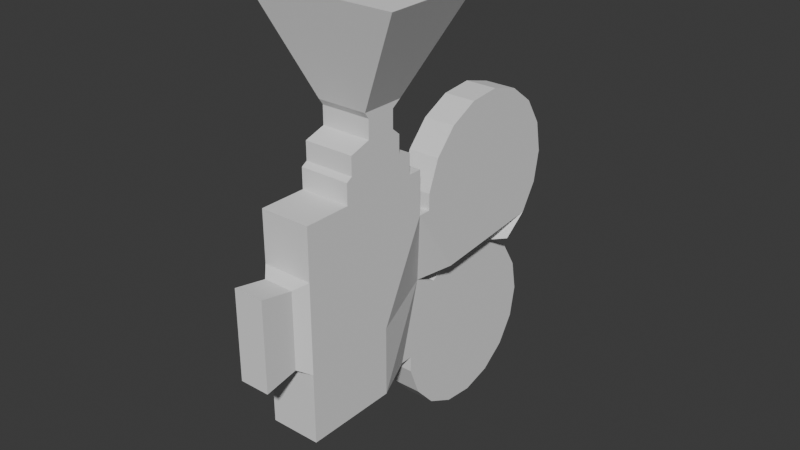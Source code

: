 # Source: SM_Camera.blend  (saved by Blender 5.2.44; exported with 4.5.12 LTS)
import bpy
from mathutils import Matrix  # noqa: F401  (used for matrix-valued properties, if any)

bpy.ops.wm.read_factory_settings(use_empty=True)
scene = bpy.context.scene
scene.name = 'Scene'

# ---- collections
col_collection = bpy.data.collections.new('Collection'); scene.collection.children.link(col_collection)

# ---- world
world_world = bpy.data.worlds.new('World'); scene.world = world_world
world_world.use_nodes = True; world_world.node_tree.nodes.clear()
_N = world_world.node_tree.nodes; _L = world_world.node_tree.links
n0 = _N.new('ShaderNodeOutputWorld'); n0.name = 'World Output'; n0.location = (200, 100)
n1 = _N.new('ShaderNodeBackground'); n1.name = 'Background'; n1.location = (-200, 100)
n1.inputs[0].default_value = (0.05088, 0.05088, 0.05088, 1.0)
_L.new(n1.outputs[0], n0.inputs[0])
n0.is_active_output = True
world_world.color = (0.05088, 0.05088, 0.05088)
world_world.sun_shadow_jitter_overblur = 0.0

# ---- meshes
me_plane_001 = bpy.data.meshes.new('Plane.001')
me_plane_001.from_pydata([(-0.08034, 0.4271, -0.3033), (-0.08034, 0.6413, -0.9738), (-0.08034, 1.069, -0.5055), (-0.08034, 0.5254, -0.3501), (-0.08034, 1.0, -0.8721), (-0.08034, 0.8412, -0.3033), (-0.08034, 0.4372, -0.8193), (-0.08034, 0.8962, -0.9505), (-0.08034, 1.093, -0.6335), (-0.08034, 1.001, -0.3947), (-0.08034, 0.5248, -0.9156), (-0.08034, 0.3904, -0.6321), (-0.08034, 0.6096, -0.3033), (-0.08034, 0.3903, -0.6978), (-0.08034, 0.8969, -0.3162), (-0.08034, 1.069, -0.7615), (-0.08034, 0.7709, -0.986), (-5.226e-09, -0.2226, -0.634), (-5.226e-09, -0.2226, 0.2042), (-0.08034, 0.3379, -0.6332), (-5.226e-09, 0.3379, 0.2042), (-5.226e-09, -0.2226, -0.3546), (-5.226e-09, -0.2226, 0.0008143), (-5.226e-09, 0.3379, 0.02584), (-5.226e-09, 0.1511, -0.634), (-5.226e-09, -0.03575, -0.634), (-5.226e-09, -0.03575, 0.2042), (4.441e-10, 0.2808, 0.2042), (-5.226e-09, -0.03575, -0.3546), (-5.226e-09, 0.1511, -0.3546), (-5.226e-09, -0.03575, 0.0008143), (-5.226e-09, 0.1511, 0.0008143), (-5.226e-09, -0.03575, 0.2855), (4.441e-10, 0.2808, 0.2855), (-5.228e-09, -0.01229, 0.2999), (-9.855e-10, 0.2246, 0.2999), (-5.228e-09, -0.01229, 0.3724), (-9.854e-10, 0.2246, 0.3724), (-6.587e-09, 0.07267, 0.3994), (-4.438e-09, 0.1927, 0.3994), (-4.438e-09, 0.1927, 0.4722), (-6.587e-09, 0.07267, 0.4722), (0.2057, 0.3522, 0.89), (0.2057, -0.05266, 0.8852), (-2.849e-09, 0.229, 0.4965), (-7.324e-09, 0.05582, 0.4965), (6.05e-08, 0.6413, 0.3673), (-7.12e-09, 1.069, -0.101), (-3.434e-08, 0.5254, -0.2564), (4.768e-08, 1.0, 0.2656), (3.578e-08, 0.4372, 0.2128), (5.876e-08, 0.8962, 0.344), (1.235e-08, 1.093, 0.02702), (-2.43e-08, 1.001, -0.2118), (5.092e-08, 0.5248, 0.3091), (-2.49e-09, 0.3904, 0.02554), (1.714e-08, 0.3903, 0.0913), (-3.687e-08, 0.8969, -0.2904), (3.147e-08, 1.069, 0.155), (6.324e-08, 0.7709, 0.3794), (-0.1285, 0.6096, -0.3033), (-0.1998, 0.5254, -0.3501), (-0.1998, 0.8962, -0.9505), (-0.1998, 1.0, -0.8721), (-0.1998, 1.093, -0.6335), (-0.1998, 1.069, -0.5055), (-0.1998, 0.5248, -0.9156), (-0.1998, 0.6413, -0.9738), (-0.1998, 0.8969, -0.3162), (-0.1285, 0.8412, -0.3033), (-0.1998, 0.3903, -0.6978), (-0.1998, 0.4372, -0.8193), (-0.1998, 0.7709, -0.986), (-0.1998, 1.069, -0.7615), (-0.1998, 1.001, -0.3947), (-0.1285, 0.4271, -0.3033), (-0.1998, 0.3904, -0.6321), (-0.1998, -0.03575, -0.634), (-0.1998, -0.2226, -0.634), (-0.1998, -0.2226, 0.0008143), (-0.1998, -0.2226, 0.2042), (-0.1998, 0.2808, 0.2042), (-0.1998, 0.3379, 0.2042), (-0.1998, -0.2226, -0.3546), (-0.1285, 0.3379, 0.02584), (-0.1998, 0.1511, 0.0008143), (-0.1998, 0.3379, -0.6332), (-0.1998, 0.1511, -0.634), (-0.1998, -0.03575, 0.2042), (-0.1998, -0.03575, -0.3546), (-0.1998, 0.1511, -0.3546), (-0.1998, -0.03575, 0.0008143), (-0.1998, -0.03575, 0.2855), (-0.1998, 0.2808, 0.2855), (-0.1998, -0.01229, 0.2999), (-0.1998, 0.2246, 0.2999), (-0.1998, -0.01229, 0.3724), (-0.1998, 0.2246, 0.3724), (-0.1998, 0.07267, 0.3994), (-0.1998, 0.1927, 0.3994), (-0.1998, 0.07267, 0.4722), (-0.1998, 0.1927, 0.4722), (-0.4056, -0.05266, 0.8852), (-0.4056, 0.3522, 0.89), (-0.1998, 0.229, 0.4965), (-0.1998, 0.05582, 0.4965), (-0.1285, 0.8962, 0.344), (-0.1285, 1.0, 0.2656), (-0.1285, 1.093, 0.02702), (-0.1285, 1.069, -0.101), (-0.1285, 0.5248, 0.3091), (-0.1285, 0.6413, 0.3673), (-0.1285, 0.3903, 0.0913), (-0.1285, 0.4372, 0.2128), (-0.1285, 0.7709, 0.3794), (-0.1285, 1.069, 0.155), (-0.1285, 1.001, -0.2118), (-0.1285, 0.5254, -0.2564), (-0.1285, 0.3904, 0.02554), (-0.1285, 0.8969, -0.2904), (-0.03952, -0.2649, -0.3291), (-0.03952, -0.2649, -0.02471), (-0.1603, -0.2649, -0.3291), (-0.1603, -0.2649, -0.02471), (-0.03952, -0.3959, -0.3546), (-0.03952, -0.3959, 0.0008143), (-0.1603, -0.3959, -0.3546), (-0.1603, -0.3959, 0.0008143)], [], [(0, 19, 11, 13, 6, 10, 1, 16, 7, 4, 15, 8, 2, 9, 14, 5, 12, 3), (31, 23, 20, 27), (24, 19, 0, 29), (29, 0, 23, 31), (21, 28, 30, 22), (28, 29, 31, 30), (17, 25, 28, 21), (25, 24, 29, 28), (22, 30, 26, 18), (30, 31, 27, 26), (27, 33, 32, 26), (33, 35, 34, 32), (35, 37, 36, 34), (37, 39, 38, 36), (39, 40, 41, 38), (44, 42, 43, 45), (40, 44, 45, 41), (0, 48, 12, 5, 57, 53, 47, 52, 58, 49, 51, 59, 46, 54, 50, 56, 55, 23), (75, 61, 60, 69, 68, 74, 65, 64, 73, 63, 62, 72, 67, 66, 71, 70, 76, 86), (85, 81, 82, 84), (87, 90, 75, 86), (90, 85, 84, 75), (83, 79, 91, 89), (89, 91, 85, 90), (78, 83, 89, 77), (77, 89, 90, 87), (79, 80, 88, 91), (91, 88, 81, 85), (81, 88, 92, 93), (93, 92, 94, 95), (95, 94, 96, 97), (97, 96, 98, 99), (99, 98, 100, 101), (104, 105, 102, 103), (101, 100, 105, 104), (75, 84, 118, 112, 113, 110, 111, 114, 106, 107, 115, 108, 109, 116, 119, 69, 60, 117), (12, 48, 117, 60), (22, 18, 80, 79), (55, 56, 112, 118), (35, 33, 93, 95), (27, 20, 82, 81), (53, 57, 119, 116), (32, 34, 94, 92), (17, 21, 83, 78), (49, 58, 115, 107), (46, 59, 114, 111), (37, 35, 95, 97), (20, 23, 84, 82), (23, 55, 118, 84), (34, 36, 96, 94), (57, 5, 69, 119), (39, 37, 97, 99), (19, 86, 76, 11), (36, 38, 98, 96), (79, 83, 122, 123), (19, 24, 87, 86), (12, 60, 61, 3), (40, 39, 99, 101), (24, 25, 77, 87), (7, 62, 63, 4), (48, 0, 75, 117), (38, 41, 100, 98), (18, 26, 88, 80), (8, 64, 65, 2), (43, 42, 103, 102), (10, 66, 67, 1), (44, 40, 101, 104), (14, 68, 69, 5), (45, 43, 102, 105), (13, 70, 71, 6), (42, 44, 104, 103), (16, 72, 62, 7), (41, 45, 105, 100), (15, 73, 64, 8), (2, 65, 74, 9), (51, 49, 107, 106), (6, 71, 66, 10), (52, 47, 109, 108), (3, 61, 75, 0), (54, 46, 111, 110), (56, 50, 113, 112), (11, 76, 70, 13), (59, 51, 106, 114), (9, 74, 68, 14), (58, 52, 108, 115), (4, 63, 73, 15), (47, 53, 116, 109), (33, 27, 81, 93), (1, 67, 72, 16), (50, 54, 110, 113), (26, 32, 92, 88), (25, 17, 78, 77), (120, 121, 125, 124), (21, 22, 121, 120), (22, 79, 123, 121), (83, 21, 120, 122), (125, 127, 126, 124), (122, 120, 124, 126), (123, 122, 126, 127), (121, 123, 127, 125)])
_uv = me_plane_001.uv_layers.new(name='UVMap')
_uv.uv.foreach_set('vector', [0.6667, 1.0, 0.6667, 1.0, 0.6667, 1.0, 0.6667, 1.0, 0.6667, 1.0, 0.6667, 1.0, 0.6667, 1.0, 0.625, 1.0, 0.5833, 1.0, 0.5, 1.0, 0.4583, 1.0, 0.4167, 1.0, 0.3333, 1.0, 0.3333, 1.0, 0.3333, 1.0, 0.3333, 1.0, 0.3333, 1.0, 0.3333, 1.0, 0.6667, 0.6667, 0.6667, 1.0, 1.0, 1.0, 1.0, 0.6667, 0.0, 0.6667, 0.0, 1.0, 0.3333, 1.0, 0.3333, 0.6667, 0.3333, 0.6667, 0.3333, 1.0, 0.6667, 1.0, 0.6667, 0.6667, 0.3333, 0.0, 0.3333, 0.3333, 0.6667, 0.3333, 0.6667, 0.0, 0.3333, 0.3333, 0.3333, 0.6667, 0.6667, 0.6667, 0.6667, 0.3333, 0.0, 0.0, 0.0, 0.3333, 0.3333, 0.3333, 0.3333, 0.0, 0.0, 0.3333, 0.0, 0.6667, 0.3333, 0.6667, 0.3333, 0.3333, 0.6667, 0.0, 0.6667, 0.3333, 1.0, 0.3333, 1.0, 0.0, 0.6667, 0.3333, 0.6667, 0.6667, 1.0, 0.6667, 1.0, 0.3333, 1.0, 0.6667, 1.0, 0.6667, 1.0, 0.3333, 1.0, 0.3333, 1.0, 0.6667, 1.0, 0.6667, 1.0, 0.3333, 1.0, 0.3333, 1.0, 0.6667, 1.0, 0.6667, 1.0, 0.3333, 1.0, 0.3333, 1.0, 0.6667, 1.0, 0.6667, 1.0, 0.3333, 1.0, 0.3333, 1.0, 0.6667, 1.0, 0.6667, 1.0, 0.3333, 1.0, 0.3333, 1.0, 0.6667, 1.0, 0.6667, 1.0, 0.3333, 1.0, 0.3333, 1.0, 0.6667, 1.0, 0.6667, 1.0, 0.3333, 1.0, 0.3333, 0.6667, 1.0, 0.3333, 1.0, 0.3333, 1.0, 0.3333, 1.0, 0.3333, 1.0, 0.3333, 1.0, 0.3333, 1.0, 0.4167, 1.0, 0.4583, 1.0, 0.5, 1.0, 0.5833, 1.0, 0.625, 1.0, 0.6667, 1.0, 0.6667, 1.0, 0.6667, 1.0, 0.6667, 1.0, 0.6667, 1.0, 0.6667, 1.0, 0.6667, 1.0, 0.3333, 1.0, 0.3333, 1.0, 0.3333, 1.0, 0.3333, 1.0, 0.3333, 1.0, 0.3333, 1.0, 0.4167, 1.0, 0.4583, 1.0, 0.5, 1.0, 0.5833, 1.0, 0.625, 1.0, 0.6667, 1.0, 0.6667, 1.0, 0.6667, 1.0, 0.6667, 1.0, 0.6667, 1.0, 0.6667, 1.0, 0.6667, 0.6667, 1.0, 0.6667, 1.0, 1.0, 0.6667, 1.0, 0.0, 0.6667, 0.3333, 0.6667, 0.3333, 1.0, 0.0, 1.0, 0.3333, 0.6667, 0.6667, 0.6667, 0.6667, 1.0, 0.3333, 1.0, 0.3333, 0.0, 0.6667, 0.0, 0.6667, 0.3333, 0.3333, 0.3333, 0.3333, 0.3333, 0.6667, 0.3333, 0.6667, 0.6667, 0.3333, 0.6667, 0.0, 0.0, 0.3333, 0.0, 0.3333, 0.3333, 0.0, 0.3333, 0.0, 0.3333, 0.3333, 0.3333, 0.3333, 0.6667, 0.0, 0.6667, 0.6667, 0.0, 1.0, 0.0, 1.0, 0.3333, 0.6667, 0.3333, 0.6667, 0.3333, 1.0, 0.3333, 1.0, 0.6667, 0.6667, 0.6667, 1.0, 0.6667, 1.0, 0.3333, 1.0, 0.3333, 1.0, 0.6667, 1.0, 0.6667, 1.0, 0.3333, 1.0, 0.3333, 1.0, 0.6667, 1.0, 0.6667, 1.0, 0.3333, 1.0, 0.3333, 1.0, 0.6667, 1.0, 0.6667, 1.0, 0.3333, 1.0, 0.3333, 1.0, 0.6667, 1.0, 0.6667, 1.0, 0.3333, 1.0, 0.3333, 1.0, 0.6667, 1.0, 0.6667, 1.0, 0.3333, 1.0, 0.3333, 1.0, 0.6667, 1.0, 0.6667, 1.0, 0.3333, 1.0, 0.3333, 1.0, 0.6667, 0.6667, 1.0, 0.6667, 1.0, 0.6667, 1.0, 0.6667, 1.0, 0.6667, 1.0, 0.6667, 1.0, 0.6667, 1.0, 0.625, 1.0, 0.5833, 1.0, 0.5, 1.0, 0.4583, 1.0, 0.4167, 1.0, 0.3333, 1.0, 0.3333, 1.0, 0.3333, 1.0, 0.3333, 1.0, 0.3333, 1.0, 0.3333, 1.0, 0.3333, 1.0, 0.3333, 1.0, 0.3333, 1.0, 0.3333, 1.0, 0.6667, 0.0, 1.0, 0.0, 1.0, 0.0, 0.6667, 0.0, 0.6667, 1.0, 0.6667, 1.0, 0.6667, 1.0, 0.6667, 1.0, 1.0, 0.6667, 1.0, 0.6667, 1.0, 0.6667, 1.0, 0.6667, 1.0, 0.6667, 1.0, 1.0, 1.0, 1.0, 1.0, 0.6667, 0.3333, 1.0, 0.3333, 1.0, 0.3333, 1.0, 0.3333, 1.0, 1.0, 0.3333, 1.0, 0.3333, 1.0, 0.3333, 1.0, 0.3333, 0.0, 0.0, 0.3333, 0.0, 0.3333, 0.0, 0.0, 0.0, 0.5, 1.0, 0.4583, 1.0, 0.4583, 1.0, 0.5, 1.0, 0.6667, 1.0, 0.625, 1.0, 0.625, 1.0, 0.6667, 1.0, 1.0, 0.6667, 1.0, 0.6667, 1.0, 0.6667, 1.0, 0.6667, 1.0, 1.0, 0.6667, 1.0, 0.6667, 1.0, 1.0, 1.0, 0.6667, 1.0, 0.6667, 1.0, 0.6667, 1.0, 0.6667, 1.0, 1.0, 0.3333, 1.0, 0.3333, 1.0, 0.3333, 1.0, 0.3333, 0.3333, 1.0, 0.3333, 1.0, 0.3333, 1.0, 0.3333, 1.0, 1.0, 0.6667, 1.0, 0.6667, 1.0, 0.6667, 1.0, 0.6667, 0.6667, 1.0, 0.6667, 1.0, 0.6667, 1.0, 0.6667, 1.0, 1.0, 0.3333, 1.0, 0.3333, 1.0, 0.3333, 1.0, 0.3333, 0.6667, 0.0, 0.3333, 0.0, 0.3333, 0.0, 0.6667, 0.0, 0.0, 1.0, 0.0, 0.6667, 0.0, 0.6667, 0.0, 1.0, 0.3333, 1.0, 0.3333, 1.0, 0.3333, 1.0, 0.3333, 1.0, 1.0, 0.6667, 1.0, 0.6667, 1.0, 0.6667, 1.0, 0.6667, 0.0, 0.6667, 0.0, 0.3333, 0.0, 0.3333, 0.0, 0.6667, 0.5833, 1.0, 0.5833, 1.0, 0.5, 1.0, 0.5, 1.0, 0.3333, 1.0, 0.6667, 1.0, 0.6667, 1.0, 0.3333, 1.0, 1.0, 0.3333, 1.0, 0.3333, 1.0, 0.3333, 1.0, 0.3333, 1.0, 0.0, 1.0, 0.3333, 1.0, 0.3333, 1.0, 0.0, 0.4167, 1.0, 0.4167, 1.0, 0.3333, 1.0, 0.3333, 1.0, 1.0, 0.3333, 1.0, 0.6667, 1.0, 0.6667, 1.0, 0.3333, 0.6667, 1.0, 0.6667, 1.0, 0.6667, 1.0, 0.6667, 1.0, 1.0, 0.6667, 1.0, 0.6667, 1.0, 0.6667, 1.0, 0.6667, 0.3333, 1.0, 0.3333, 1.0, 0.3333, 1.0, 0.3333, 1.0, 1.0, 0.3333, 1.0, 0.3333, 1.0, 0.3333, 1.0, 0.3333, 0.6667, 1.0, 0.6667, 1.0, 0.6667, 1.0, 0.6667, 1.0, 1.0, 0.6667, 1.0, 0.6667, 1.0, 0.6667, 1.0, 0.6667, 0.625, 1.0, 0.625, 1.0, 0.5833, 1.0, 0.5833, 1.0, 1.0, 0.3333, 1.0, 0.3333, 1.0, 0.3333, 1.0, 0.3333, 0.4583, 1.0, 0.4583, 1.0, 0.4167, 1.0, 0.4167, 1.0, 0.3333, 1.0, 0.3333, 1.0, 0.3333, 1.0, 0.3333, 1.0, 0.5833, 1.0, 0.5, 1.0, 0.5, 1.0, 0.5833, 1.0, 0.6667, 1.0, 0.6667, 1.0, 0.6667, 1.0, 0.6667, 1.0, 0.4167, 1.0, 0.3333, 1.0, 0.3333, 1.0, 0.4167, 1.0, 0.3333, 1.0, 0.3333, 1.0, 0.6667, 1.0, 0.6667, 1.0, 0.6667, 1.0, 0.6667, 1.0, 0.6667, 1.0, 0.6667, 1.0, 0.6667, 1.0, 0.6667, 1.0, 0.6667, 1.0, 0.6667, 1.0, 0.6667, 1.0, 0.6667, 1.0, 0.6667, 1.0, 0.6667, 1.0, 0.625, 1.0, 0.5833, 1.0, 0.5833, 1.0, 0.625, 1.0, 0.3333, 1.0, 0.3333, 1.0, 0.3333, 1.0, 0.3333, 1.0, 0.4583, 1.0, 0.4167, 1.0, 0.4167, 1.0, 0.4583, 1.0, 0.5, 1.0, 0.5, 1.0, 0.4583, 1.0, 0.4583, 1.0, 0.3333, 1.0, 0.3333, 1.0, 0.3333, 1.0, 0.3333, 1.0, 1.0, 0.6667, 1.0, 0.6667, 1.0, 0.6667, 1.0, 0.6667, 0.6667, 1.0, 0.6667, 1.0, 0.625, 1.0, 0.625, 1.0, 0.6667, 1.0, 0.6667, 1.0, 0.6667, 1.0, 0.6667, 1.0, 1.0, 0.3333, 1.0, 0.3333, 1.0, 0.3333, 1.0, 0.3333, 0.0, 0.3333, 0.0, 0.0, 0.0, 0.0, 0.0, 0.3333, 0.3333, 0.0, 0.6667, 0.0, 0.6667, 0.0, 0.3333, 0.0, 0.3333, 0.0, 0.6667, 0.0, 0.6667, 0.0, 0.3333, 0.0, 0.6667, 0.0, 0.6667, 0.0, 0.6667, 0.0, 0.6667, 0.0, 0.3333, 0.0, 0.3333, 0.0, 0.3333, 0.0, 0.3333, 0.0, 0.6667, 0.0, 0.6667, 0.0, 0.3333, 0.0, 0.3333, 0.0, 0.3333, 0.0, 0.3333, 0.0, 0.3333, 0.0, 0.3333, 0.0, 0.6667, 0.0, 0.3333, 0.0, 0.3333, 0.0, 0.6667, 0.0, 0.6667, 0.0, 0.6667, 0.0, 0.6667, 0.0, 0.6667, 0.0])
me_plane_001.update()

# ---- objects
ob_plane_001 = bpy.data.objects.new('Plane.001', me_plane_001)

# ---- transforms, parenting, visibility, modifiers, constraints
ob_plane_001.location = (0.0, 0.0, 0.0)

# ---- collection membership
col_collection.objects.link(ob_plane_001)

# ---- scene / render settings (as saved in the file)
scene.frame_start = 1; scene.frame_end = 250; scene.frame_set(1)
scene.render.engine = 'BLENDER_EEVEE_NEXT'
scene.render.bake_bias = 0.0
scene.render.bake_samples = 0
scene.render.compositor_device = 'GPU'
scene.eevee.use_volume_custom_range = False
scene.eevee.fast_gi_thickness_near = 0.1
scene.eevee.fast_gi_thickness_far = 0.0
scene.eevee.ray_tracing_options.screen_trace_thickness = 0.1
bpy.context.view_layer.update()

# ---- added for rendering (the .blend has no active camera and no usable light): camera, sun
cam_auto = bpy.data.cameras.new('AutoCamera')
cam_auto.lens = 50.0
cam_auto.sensor_width = 36.0
cam_auto.clip_end = 1000.0
ob_auto_camera = bpy.data.objects.new('AutoCamera', cam_auto)
scene.collection.objects.link(ob_auto_camera)
ob_auto_camera.location = (2.18701, -2.3958, 1.78153)
ob_auto_camera.rotation_euler = (1.09748, -7.21219e-08, 0.694738)
scene.camera = ob_auto_camera
light_auto_sun = bpy.data.lights.new('AutoSun', 'SUN')
light_auto_sun.energy = 3.0
light_auto_sun.angle = 0.0523599
ob_auto_sun = bpy.data.objects.new('AutoSun', light_auto_sun)
scene.collection.objects.link(ob_auto_sun)
ob_auto_sun.rotation_euler = (0.872665, 0.174533, 0.523599)
bpy.context.view_layer.update()
